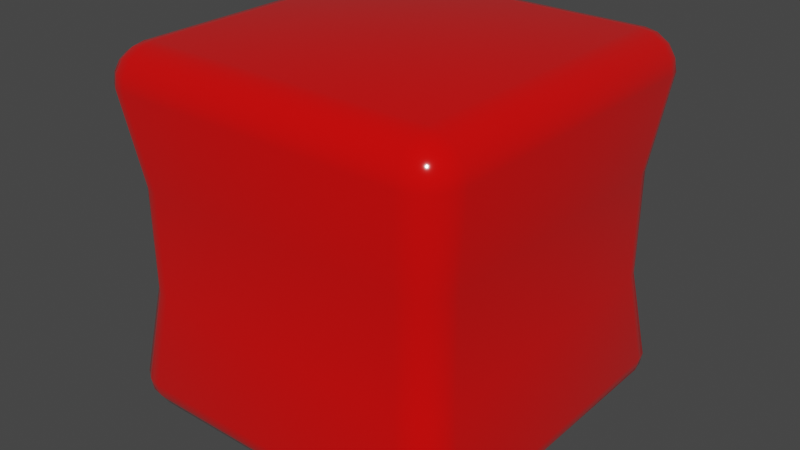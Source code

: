 # Source: cube_candy.blend  (saved by Blender 2.93.21; exported with 4.5.12 LTS)
import bpy
from mathutils import Matrix  # noqa: F401  (used for matrix-valued properties, if any)

bpy.ops.wm.read_factory_settings(use_empty=True)
scene = bpy.context.scene
scene.name = 'Scene'

# ---- collections
col_collection = bpy.data.collections.new('Collection'); scene.collection.children.link(col_collection)

# ---- materials (node trees are filled in below, after node groups)
mat_material_002 = bpy.data.materials.new('Material.002')
mat_material_002.use_transparent_shadow = False

# ---- material node trees
mat_material_002.use_nodes = True; mat_material_002.node_tree.nodes.clear()
_N = mat_material_002.node_tree.nodes; _L = mat_material_002.node_tree.links
n0 = _N.new('ShaderNodeBsdfPrincipled'); n0.name = 'Principled BSDF'; n0.location = (10, 300)
n0.distribution = 'GGX'
n0.subsurface_method = 'BURLEY'
n0.inputs[0].default_value = (0.8, 0.0004684, 0.0, 1.0)
n0.inputs[2].default_value = 0.09636
n0.inputs[3].default_value = 1.45
n0.inputs[13].default_value = 1.0
n0.inputs[27].default_value = (0.0, 0.0, 0.0, 1.0)
n0.inputs[28].default_value = 1.0
n1 = _N.new('ShaderNodeOutputMaterial'); n1.name = 'Material Output'; n1.location = (300, 300)
_L.new(n0.outputs[0], n1.inputs[0])
n1.is_active_output = True

# ---- world
world_world = bpy.data.worlds.new('World'); scene.world = world_world
world_world.use_nodes = True; world_world.node_tree.nodes.clear()
_N = world_world.node_tree.nodes; _L = world_world.node_tree.links
n0 = _N.new('ShaderNodeOutputWorld'); n0.name = 'World Output'; n0.location = (300, 300)
n1 = _N.new('ShaderNodeBackground'); n1.name = 'Background'; n1.location = (10, 300)
n1.inputs[0].default_value = (0.05088, 0.05088, 0.05088, 1.0)
_L.new(n1.outputs[0], n0.inputs[0])
n0.is_active_output = True
world_world.color = (0.05088, 0.05088, 0.05088)
world_world.use_sun_shadow = False
world_world.sun_shadow_jitter_overblur = 0.0

# ---- meshes
me_roundcube = bpy.data.meshes.new('Roundcube')
me_roundcube.from_pydata([(0.9155, 0.9155, -0.9155), (0.8577, 0.9354, -0.9354), (0.8, 0.9414, -0.9414), (-0.8, 0.9414, -0.9414), (-0.8577, 0.9354, -0.9354), (0.9354, 0.9354, -0.8577), (0.8677, 0.9756, -0.8677), (0.8, 0.9871, -0.8707), (-0.8, 0.9871, -0.8707), (-0.8677, 0.9756, -0.8677), (0.9414, 0.9414, -0.8), (0.9414, 0.9414, 0.8), (0.8707, 0.9871, -0.8), (0.8707, 0.9871, 0.8), (0.8, 1.0, 0.8), (0.8, 1.0, -0.8), (-0.8, 1.0, -0.8), (-0.8, 1.0, 0.8), (-0.8707, 0.9871, -0.8), (-0.8707, 0.9871, 0.8), (0.9354, 0.9354, 0.8577), (0.8677, 0.9756, 0.8677), (0.8, 0.9871, 0.8707), (-0.8, 0.9871, 0.8707), (-0.8677, 0.9756, 0.8677), (-0.9155, 0.9155, -0.9155), (-0.9354, 0.8577, -0.9354), (-0.9414, 0.8, -0.9414), (-0.9414, -0.8, -0.9414), (-0.9354, -0.8577, -0.9354), (-0.9354, 0.9354, -0.8577), (-0.9756, 0.8677, -0.8677), (-0.9871, 0.8, -0.8707), (-0.9871, -0.8, -0.8707), (-0.9756, -0.8677, -0.8677), (-0.9414, 0.9414, -0.8), (-0.9414, 0.9414, 0.8), (-0.9871, 0.8707, -0.8), (-0.9871, 0.8707, 0.8), (-1.0, 0.8, 0.8), (-1.0, 0.8, -0.8), (-1.0, -0.8, -0.8), (-1.0, -0.8, 0.8), (-0.9871, -0.8707, -0.8), (-0.9871, -0.8707, 0.8), (-0.9354, 0.9354, 0.8577), (-0.9756, 0.8677, 0.8677), (-0.9871, 0.8, 0.8707), (-0.9871, -0.8, 0.8707), (-0.9756, -0.8677, 0.8677), (-0.9155, -0.9155, -0.9155), (-0.8577, -0.9354, -0.9354), (-0.8, -0.9414, -0.9414), (0.8, -0.9414, -0.9414), (0.8577, -0.9354, -0.9354), (-0.9354, -0.9354, -0.8577), (-0.8677, -0.9756, -0.8677), (-0.8, -0.9871, -0.8707), (0.8, -0.9871, -0.8707), (0.8677, -0.9756, -0.8677), (-0.9414, -0.9414, -0.8), (-0.9414, -0.9414, 0.8), (-0.8707, -0.9871, -0.8), (-0.8707, -0.9871, 0.8), (-0.8, -1.0, 0.8), (-0.8, -1.0, -0.8), (0.8, -1.0, -0.8), (0.8, -1.0, 0.8), (0.8707, -0.9871, -0.8), (0.8707, -0.9871, 0.8), (-0.9354, -0.9354, 0.8577), (-0.8677, -0.9756, 0.8677), (-0.8, -0.9871, 0.8707), (0.8, -0.9871, 0.8707), (0.8677, -0.9756, 0.8677), (0.9155, -0.9155, -0.9155), (0.9354, -0.8577, -0.9354), (0.9414, -0.8, -0.9414), (0.9414, 0.8, -0.9414), (0.9354, 0.8577, -0.9354), (0.9354, -0.9354, -0.8577), (0.9756, -0.8677, -0.8677), (0.9871, -0.8, -0.8707), (0.9871, 0.8, -0.8707), (0.9756, 0.8677, -0.8677), (0.9414, -0.9414, -0.8), (0.9414, -0.9414, 0.8), (0.9871, -0.8707, -0.8), (0.9871, -0.8707, 0.8), (1.0, -0.8, 0.8), (1.0, -0.8, -0.8), (1.0, 0.8, -0.8), (1.0, 0.8, 0.8), (0.9871, 0.8707, -0.8), (0.9871, 0.8707, 0.8), (0.9354, -0.9354, 0.8577), (0.9756, -0.8677, 0.8677), (0.9871, -0.8, 0.8707), (0.9871, 0.8, 0.8707), (0.9756, 0.8677, 0.8677), (0.8677, -0.8677, -0.9756), (0.8, -0.8707, -0.9871), (-0.8, -0.8707, -0.9871), (-0.8677, -0.8677, -0.9756), (0.8707, -0.8, -0.9871), (0.8707, 0.8, -0.9871), (0.8, 0.8, -1.0), (0.8, -0.8, -1.0), (-0.8, -0.8, -1.0), (-0.8, 0.8, -1.0), (-0.8707, -0.8, -0.9871), (-0.8707, 0.8, -0.9871), (0.8677, 0.8677, -0.9756), (0.8, 0.8707, -0.9871), (-0.8, 0.8707, -0.9871), (-0.8677, 0.8677, -0.9756), (0.9155, 0.9155, 0.9155), (0.8577, 0.9354, 0.9354), (0.8, 0.9414, 0.9414), (-0.8, 0.9414, 0.9414), (-0.8577, 0.9354, 0.9354), (-0.9155, 0.9155, 0.9155), (0.9354, 0.8577, 0.9354), (0.8677, 0.8677, 0.9756), (0.8, 0.8707, 0.9871), (-0.8, 0.8707, 0.9871), (-0.8677, 0.8677, 0.9756), (-0.9354, 0.8577, 0.9354), (0.9414, 0.8, 0.9414), (0.9414, -0.8, 0.9414), (0.8707, 0.8, 0.9871), (0.8707, -0.8, 0.9871), (0.8, -0.8, 1.0), (0.8, 0.8, 1.0), (-0.8, 0.8, 1.0), (-0.8, -0.8, 1.0), (-0.8707, 0.8, 0.9871), (-0.8707, -0.8, 0.9871), (-0.9414, 0.8, 0.9414), (-0.9414, -0.8, 0.9414), (0.9354, -0.8577, 0.9354), (0.8677, -0.8677, 0.9756), (0.8, -0.8707, 0.9871), (-0.8, -0.8707, 0.9871), (-0.8677, -0.8677, 0.9756), (-0.9354, -0.8577, 0.9354), (0.9155, -0.9155, 0.9155), (0.8577, -0.9354, 0.9354), (0.8, -0.9414, 0.9414), (-0.8, -0.9414, 0.9414), (-0.8577, -0.9354, 0.9354), (-0.9155, -0.9155, 0.9155), (0.8067, 0.9145, -0.2987), (-0.7412, 0.9265, -0.2987), (-0.8722, -0.8722, -0.2987), (-0.7412, -0.9265, -0.2987), (0.8067, -0.9145, -0.2987), (-0.9145, 0.8067, -0.2987), (-0.9265, -0.7412, -0.2987), (0.8722, -0.8722, -0.2987), (0.9265, -0.7412, -0.2987), (0.9145, 0.8067, -0.2987), (0.8722, 0.8722, -0.2987), (0.7412, 0.9265, -0.2987), (-0.8067, 0.9145, -0.2987), (-0.8067, -0.9145, -0.2987), (0.7412, -0.9265, -0.2987), (-0.8722, 0.8722, -0.2987), (-0.9265, 0.7412, -0.2987), (-0.9145, -0.8067, -0.2987), (0.9145, -0.8067, -0.2987), (0.9265, 0.7412, -0.2987), (0.8067, 0.9145, 0.2831), (-0.7412, 0.9265, 0.2831), (-0.8722, -0.8722, 0.2831), (0.8067, -0.9145, 0.2831), (-0.9145, 0.8067, 0.2831), (-0.9265, -0.7412, 0.2831), (0.8722, -0.8722, 0.2831), (0.9145, 0.8067, 0.2831), (0.8722, 0.8722, 0.2831), (-0.8067, 0.9145, 0.2831), (-0.8067, -0.9145, 0.2831), (0.7412, -0.9265, 0.2831), (-0.8722, 0.8722, 0.2831), (-0.9145, -0.8067, 0.2831), (0.9145, -0.8067, 0.2831), (0.9265, 0.7412, 0.2831), (-0.7412, -0.9265, 0.2831), (0.9265, -0.7412, 0.2831), (0.7412, 0.9265, 0.2831), (-0.9265, 0.7412, 0.2831)], [], [(0, 1, 6, 5), (1, 2, 7, 6), (2, 3, 8, 7), (3, 4, 9, 8), (4, 25, 30, 9), (5, 6, 12, 10), (6, 7, 15, 12), (7, 8, 16, 15), (8, 9, 18, 16), (9, 30, 35, 18), (180, 172, 13, 11), (172, 190, 14, 13), (190, 173, 17, 14), (173, 181, 19, 17), (181, 184, 36, 19), (11, 13, 21, 20), (13, 14, 22, 21), (14, 17, 23, 22), (17, 19, 24, 23), (19, 36, 45, 24), (20, 21, 117, 116), (21, 22, 118, 117), (22, 23, 119, 118), (23, 24, 120, 119), (24, 45, 121, 120), (25, 26, 31, 30), (26, 27, 32, 31), (27, 28, 33, 32), (28, 29, 34, 33), (29, 50, 55, 34), (30, 31, 37, 35), (31, 32, 40, 37), (32, 33, 41, 40), (33, 34, 43, 41), (34, 55, 60, 43), (184, 176, 38, 36), (176, 191, 39, 38), (191, 177, 42, 39), (177, 185, 44, 42), (185, 174, 61, 44), (36, 38, 46, 45), (38, 39, 47, 46), (39, 42, 48, 47), (42, 44, 49, 48), (44, 61, 70, 49), (45, 46, 127, 121), (46, 47, 138, 127), (47, 48, 139, 138), (48, 49, 145, 139), (49, 70, 151, 145), (50, 51, 56, 55), (51, 52, 57, 56), (52, 53, 58, 57), (53, 54, 59, 58), (54, 75, 80, 59), (55, 56, 62, 60), (56, 57, 65, 62), (57, 58, 66, 65), (58, 59, 68, 66), (59, 80, 85, 68), (174, 182, 63, 61), (182, 188, 64, 63), (188, 183, 67, 64), (183, 175, 69, 67), (175, 178, 86, 69), (61, 63, 71, 70), (63, 64, 72, 71), (64, 67, 73, 72), (67, 69, 74, 73), (69, 86, 95, 74), (70, 71, 150, 151), (71, 72, 149, 150), (72, 73, 148, 149), (73, 74, 147, 148), (74, 95, 146, 147), (75, 76, 81, 80), (76, 77, 82, 81), (77, 78, 83, 82), (78, 79, 84, 83), (79, 0, 5, 84), (80, 81, 87, 85), (81, 82, 90, 87), (82, 83, 91, 90), (83, 84, 93, 91), (84, 5, 10, 93), (178, 186, 88, 86), (186, 189, 89, 88), (189, 187, 92, 89), (187, 179, 94, 92), (179, 180, 11, 94), (86, 88, 96, 95), (88, 89, 97, 96), (89, 92, 98, 97), (92, 94, 99, 98), (94, 11, 20, 99), (95, 96, 140, 146), (96, 97, 129, 140), (97, 98, 128, 129), (98, 99, 122, 128), (99, 20, 116, 122), (75, 54, 100, 76), (54, 53, 101, 100), (53, 52, 102, 101), (52, 51, 103, 102), (51, 50, 29, 103), (76, 100, 104, 77), (100, 101, 107, 104), (101, 102, 108, 107), (102, 103, 110, 108), (103, 29, 28, 110), (77, 104, 105, 78), (104, 107, 106, 105), (107, 108, 109, 106), (108, 110, 111, 109), (110, 28, 27, 111), (78, 105, 112, 79), (105, 106, 113, 112), (106, 109, 114, 113), (109, 111, 115, 114), (111, 27, 26, 115), (79, 112, 1, 0), (112, 113, 2, 1), (113, 114, 3, 2), (114, 115, 4, 3), (115, 26, 25, 4), (116, 117, 123, 122), (117, 118, 124, 123), (118, 119, 125, 124), (119, 120, 126, 125), (120, 121, 127, 126), (122, 123, 130, 128), (123, 124, 133, 130), (124, 125, 134, 133), (125, 126, 136, 134), (126, 127, 138, 136), (128, 130, 131, 129), (130, 133, 132, 131), (133, 134, 135, 132), (134, 136, 137, 135), (136, 138, 139, 137), (129, 131, 141, 140), (131, 132, 142, 141), (132, 135, 143, 142), (135, 137, 144, 143), (137, 139, 145, 144), (140, 141, 147, 146), (141, 142, 148, 147), (142, 143, 149, 148), (143, 144, 150, 149), (144, 145, 151, 150), (93, 10, 162, 161), (91, 93, 161, 171), (90, 91, 171, 160), (87, 90, 160, 170), (85, 87, 170, 159), (68, 85, 159, 156), (66, 68, 156, 166), (65, 66, 166, 155), (62, 65, 155, 165), (60, 62, 165, 154), (43, 60, 154, 169), (41, 43, 169, 158), (40, 41, 158, 168), (37, 40, 168, 157), (35, 37, 157, 167), (18, 35, 167, 164), (16, 18, 164, 153), (15, 16, 153, 163), (12, 15, 163, 152), (10, 12, 152, 162), (161, 162, 180, 179), (171, 161, 179, 187), (160, 171, 187, 189), (170, 160, 189, 186), (159, 170, 186, 178), (156, 159, 178, 175), (166, 156, 175, 183), (155, 166, 183, 188), (165, 155, 188, 182), (154, 165, 182, 174), (169, 154, 174, 185), (158, 169, 185, 177), (168, 158, 177, 191), (157, 168, 191, 176), (167, 157, 176, 184), (164, 167, 184, 181), (153, 164, 181, 173), (163, 153, 173, 190), (152, 163, 190, 172), (162, 152, 172, 180)])
me_roundcube.polygons.foreach_set('use_smooth', [True] * 190)
me_roundcube.materials.append(mat_material_002)
me_roundcube.use_remesh_fix_poles = True
me_roundcube.use_remesh_preserve_attributes = False
me_roundcube.update()

# ---- objects
ob_roundcube = bpy.data.objects.new('Roundcube', me_roundcube)

# ---- transforms, parenting, visibility, modifiers, constraints
ob_roundcube.location = (-0.217, 0.2225, 1.339)
ob_roundcube.scale = (1.227, 1.227, 1.227)

# ---- collection membership
col_collection.objects.link(ob_roundcube)

# ---- scene / render settings (as saved in the file)
scene.frame_start = 1; scene.frame_end = 250; scene.frame_set(1)
scene.render.engine = 'BLENDER_EEVEE_NEXT'
scene.cycles.use_denoising = False
scene.cycles.samples = 128
scene.cycles.sampling_pattern = 'TABULATED_SOBOL'
scene.cycles.use_adaptive_sampling = False
scene.cycles.use_light_tree = False
scene.view_settings.view_transform = 'Filmic'
bpy.context.view_layer.update()

# ---- added for rendering (the .blend has no active camera and no usable light): camera, sun
cam_auto = bpy.data.cameras.new('AutoCamera')
cam_auto.lens = 50.0
cam_auto.sensor_width = 36.0
cam_auto.clip_end = 1000.0
ob_auto_camera = bpy.data.objects.new('AutoCamera', cam_auto)
scene.collection.objects.link(ob_auto_camera)
ob_auto_camera.location = (3.71564, -4.49668, 4.48546)
ob_auto_camera.rotation_euler = (1.09748, -7.21219e-08, 0.694738)
scene.camera = ob_auto_camera
light_auto_sun = bpy.data.lights.new('AutoSun', 'SUN')
light_auto_sun.energy = 3.0
light_auto_sun.angle = 0.0523599
ob_auto_sun = bpy.data.objects.new('AutoSun', light_auto_sun)
scene.collection.objects.link(ob_auto_sun)
ob_auto_sun.rotation_euler = (0.872665, 0.174533, 0.523599)
bpy.context.view_layer.update()
